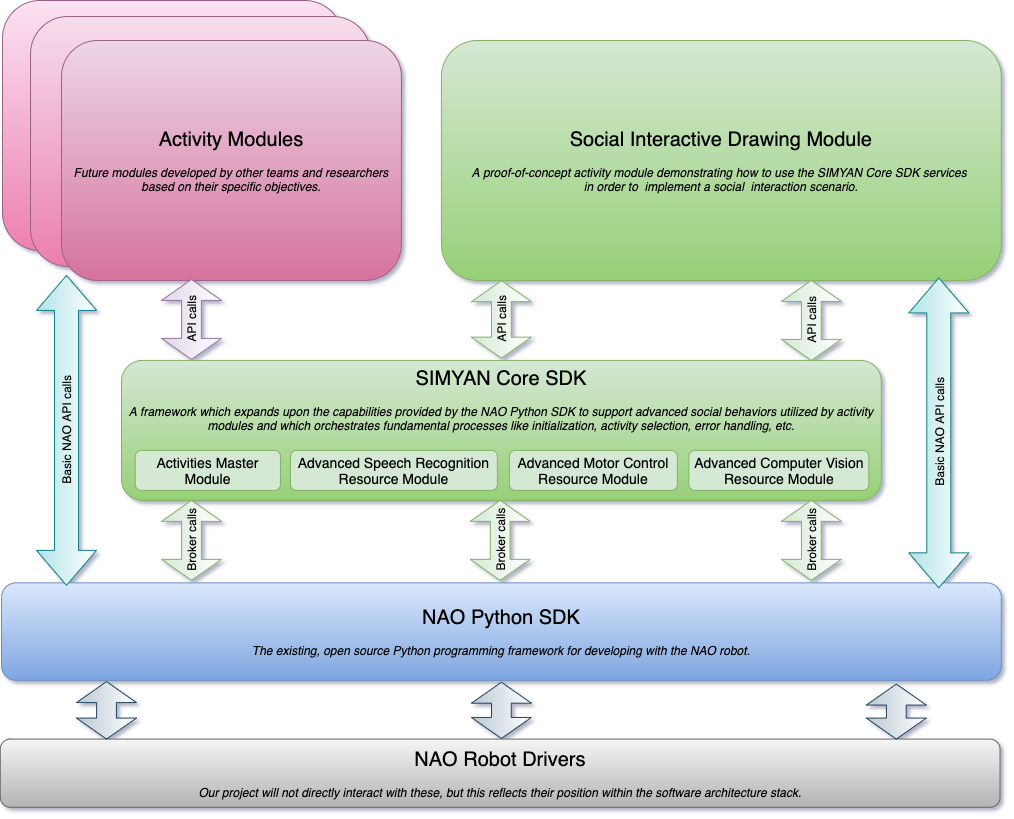

The diagram above was exported from draw.io. Its source (the exported page's mxGraphModel, read from the mxfile embedded in the PNG):
<mxGraphModel dx="1426" dy="905" grid="0" gridSize="10" guides="1" tooltips="1" connect="1" arrows="1" fold="1" page="1" pageScale="1" pageWidth="1100" pageHeight="850" math="0" shadow="1">
  <root>
    <mxCell id="0" />
    <mxCell id="1" parent="0" />
    <mxCell id="2bmjjQcn24_mWpgH3rdT-1" value="&lt;font&gt;&lt;font style=&quot;font-size: 20px&quot;&gt;NAO Python SDK&lt;/font&gt;&lt;br&gt;&lt;br&gt;&lt;i style=&quot;font-size: 12px&quot;&gt;The existing, open source Python programming framework for developing with the NAO robot.&lt;/i&gt;&lt;br&gt;&lt;/font&gt;" style="rounded=1;whiteSpace=wrap;html=1;fillColor=#dae8fc;strokeColor=#6c8ebf;gradientColor=#7ea6e0;gradientDirection=south;" vertex="1" parent="1">
      <mxGeometry x="40" y="602.5" width="1000" height="97.5" as="geometry" />
    </mxCell>
    <mxCell id="2bmjjQcn24_mWpgH3rdT-2" value="&lt;font style=&quot;font-size: 20px&quot;&gt;SIMYAN Core SDK&lt;/font&gt;&lt;br&gt;&lt;br&gt;&lt;i&gt;A framework which expands upon the capabilities provided by the NAO Python SDK to support advanced social behaviors utilized by activity modules and which orchestrates fundamental processes like initialization, activity selection, error handling, etc.&lt;/i&gt;" style="rounded=1;whiteSpace=wrap;html=1;fillColor=#d5e8d4;strokeColor=#82b366;gradientColor=#97d077;verticalAlign=top;" vertex="1" parent="1">
      <mxGeometry x="160" y="380" width="760" height="140" as="geometry" />
    </mxCell>
    <mxCell id="2bmjjQcn24_mWpgH3rdT-8" value="&lt;font&gt;&lt;font&gt;&lt;font style=&quot;font-size: 20px&quot;&gt;NAO Robot Drivers&lt;/font&gt;&lt;br&gt;&lt;br&gt;&lt;/font&gt;&lt;i&gt;Our project will not directly interact with these, but this reflects their position within the software architecture stack.&lt;/i&gt;&lt;br&gt;&lt;/font&gt;" style="rounded=1;whiteSpace=wrap;html=1;fillColor=#f5f5f5;strokeColor=#666666;gradientColor=#b3b3b3;" vertex="1" parent="1">
      <mxGeometry x="38.75" y="758.75" width="1000" height="68.25" as="geometry" />
    </mxCell>
    <mxCell id="2bmjjQcn24_mWpgH3rdT-9" value="&lt;font style=&quot;font-size: 20px&quot;&gt;Social Interactive Drawing Module&lt;/font&gt;&lt;br&gt;&lt;br&gt;&lt;i&gt;A proof-of-concept activity module demonstrating how to use the SIMYAN Core SDK services &lt;br&gt;in order to&amp;nbsp; implement a social&amp;nbsp; interaction scenario.&lt;/i&gt;" style="rounded=1;whiteSpace=wrap;html=1;fillColor=#d5e8d4;strokeColor=#82b366;gradientColor=#97d077;" vertex="1" parent="1">
      <mxGeometry x="480" y="60" width="560" height="240" as="geometry" />
    </mxCell>
    <mxCell id="2bmjjQcn24_mWpgH3rdT-10" value="Basic NAO API calls" style="html=1;shadow=0;dashed=0;align=center;verticalAlign=middle;shape=mxgraph.arrows2.twoWayArrow;dy=0.6;dx=35;rotation=-90;fillColor=#b0e3e6;strokeColor=#0e8088;gradientColor=#ffffff;" vertex="1" parent="1">
      <mxGeometry x="822.5" y="422.5" width="310" height="60" as="geometry" />
    </mxCell>
    <mxCell id="2bmjjQcn24_mWpgH3rdT-11" value="API calls" style="html=1;shadow=0;dashed=0;align=center;verticalAlign=middle;shape=mxgraph.arrows2.twoWayArrow;dy=0.67;dx=21;rotation=-90;fillColor=#d5e8d4;strokeColor=#82b366;gradientColor=#ffffff;" vertex="1" parent="1">
      <mxGeometry x="810" y="310" width="80" height="60" as="geometry" />
    </mxCell>
    <mxCell id="2bmjjQcn24_mWpgH3rdT-12" value="API calls" style="html=1;shadow=0;dashed=0;align=center;verticalAlign=middle;shape=mxgraph.arrows2.twoWayArrow;dy=0.67;dx=21;rotation=-90;fillColor=#d5e8d4;strokeColor=#82b366;gradientColor=#ffffff;" vertex="1" parent="1">
      <mxGeometry x="501.25" y="309" width="77.5" height="60" as="geometry" />
    </mxCell>
    <mxCell id="2bmjjQcn24_mWpgH3rdT-18" value="Broker calls" style="html=1;shadow=0;dashed=0;align=center;verticalAlign=middle;shape=mxgraph.arrows2.twoWayArrow;dy=0.67;dx=21;rotation=-90;fillColor=#d5e8d4;strokeColor=#82b366;gradientColor=#ffffff;" vertex="1" parent="1">
      <mxGeometry x="190" y="530" width="80" height="60" as="geometry" />
    </mxCell>
    <mxCell id="2bmjjQcn24_mWpgH3rdT-19" value="Broker calls" style="html=1;shadow=0;dashed=0;align=center;verticalAlign=middle;shape=mxgraph.arrows2.twoWayArrow;dy=0.67;dx=21;rotation=-90;fillColor=#d5e8d4;strokeColor=#82b366;gradientColor=#ffffff;" vertex="1" parent="1">
      <mxGeometry x="498.75" y="530" width="80" height="60" as="geometry" />
    </mxCell>
    <mxCell id="2bmjjQcn24_mWpgH3rdT-20" value="Broker calls" style="html=1;shadow=0;dashed=0;align=center;verticalAlign=middle;shape=mxgraph.arrows2.twoWayArrow;dy=0.67;dx=21;rotation=-90;fillColor=#d5e8d4;strokeColor=#82b366;gradientColor=#ffffff;" vertex="1" parent="1">
      <mxGeometry x="810" y="530" width="80" height="60" as="geometry" />
    </mxCell>
    <mxCell id="2bmjjQcn24_mWpgH3rdT-22" value="" style="html=1;shadow=0;dashed=0;align=center;verticalAlign=middle;shape=mxgraph.arrows2.twoWayArrow;dy=0.67;dx=21;rotation=-90;fillColor=#bac8d3;strokeColor=#23445d;gradientColor=#ffffff;" vertex="1" parent="1">
      <mxGeometry x="116.25" y="700" width="57.5" height="60" as="geometry" />
    </mxCell>
    <mxCell id="2bmjjQcn24_mWpgH3rdT-23" value="" style="html=1;shadow=0;dashed=0;align=center;verticalAlign=middle;shape=mxgraph.arrows2.twoWayArrow;dy=0.67;dx=21;rotation=-90;fillColor=#bac8d3;strokeColor=#23445d;gradientColor=#ffffff;" vertex="1" parent="1">
      <mxGeometry x="511.87" y="700" width="56.25" height="60" as="geometry" />
    </mxCell>
    <mxCell id="2bmjjQcn24_mWpgH3rdT-24" value="" style="html=1;shadow=0;dashed=0;align=center;verticalAlign=middle;shape=mxgraph.arrows2.twoWayArrow;dy=0.67;dx=21;rotation=-90;fillColor=#bac8d3;strokeColor=#23445d;gradientColor=#ffffff;" vertex="1" parent="1">
      <mxGeometry x="907.5" y="701.25" width="55" height="60" as="geometry" />
    </mxCell>
    <mxCell id="2bmjjQcn24_mWpgH3rdT-26" value="Activity Modules" style="rounded=1;whiteSpace=wrap;html=1;strokeColor=#996185;gradientDirection=south;gradientColor=#ED80AF;fillColor=#FAE2F1;" vertex="1" parent="1">
      <mxGeometry x="41" y="20" width="340" height="250" as="geometry" />
    </mxCell>
    <mxCell id="2bmjjQcn24_mWpgH3rdT-27" value="Activity Modules" style="rounded=1;whiteSpace=wrap;html=1;strokeColor=#996185;fillColor=#F5DDEC;gradientColor=#EB7FAD;" vertex="1" parent="1">
      <mxGeometry x="69" y="36" width="340" height="250" as="geometry" />
    </mxCell>
    <mxCell id="2bmjjQcn24_mWpgH3rdT-28" value="&lt;font style=&quot;font-size: 20px&quot;&gt;Activity Modules&lt;/font&gt;&lt;br&gt;&lt;br&gt;&lt;i&gt;Future modules developed by other teams and researchers based on their specific objectives.&lt;/i&gt;" style="rounded=1;whiteSpace=wrap;html=1;strokeColor=#996185;gradientColor=#d5739d;fillColor=#EDD6E5;" vertex="1" parent="1">
      <mxGeometry x="100" y="60" width="340" height="240" as="geometry" />
    </mxCell>
    <mxCell id="2bmjjQcn24_mWpgH3rdT-29" value="Activities Master Module" style="rounded=1;whiteSpace=wrap;html=1;fillColor=#d5e8d4;strokeColor=#82b366;fontSize=14;fontStyle=0" vertex="1" parent="1">
      <mxGeometry x="173.75" y="470" width="145.25" height="40" as="geometry" />
    </mxCell>
    <mxCell id="2bmjjQcn24_mWpgH3rdT-30" value="Advanced Speech Recognition Resource Module" style="rounded=1;whiteSpace=wrap;html=1;fillColor=#d5e8d4;strokeColor=#82b366;fontSize=14;" vertex="1" parent="1">
      <mxGeometry x="329" y="470" width="207" height="40" as="geometry" />
    </mxCell>
    <mxCell id="2bmjjQcn24_mWpgH3rdT-31" value="Advanced Motor Control Resource Module" style="rounded=1;whiteSpace=wrap;html=1;fillColor=#d5e8d4;strokeColor=#82b366;fontSize=14;" vertex="1" parent="1">
      <mxGeometry x="548" y="470" width="168" height="40" as="geometry" />
    </mxCell>
    <mxCell id="2bmjjQcn24_mWpgH3rdT-32" value="Advanced Computer Vision Resource Module" style="rounded=1;whiteSpace=wrap;html=1;fillColor=#d5e8d4;strokeColor=#82b366;fontSize=14;" vertex="1" parent="1">
      <mxGeometry x="727.5" y="470" width="180" height="40" as="geometry" />
    </mxCell>
    <mxCell id="2bmjjQcn24_mWpgH3rdT-13" value="API calls" style="html=1;shadow=0;dashed=0;align=center;verticalAlign=middle;shape=mxgraph.arrows2.twoWayArrow;dy=0.67;dx=21;rotation=-90;fillColor=#e1d5e7;strokeColor=#9673a6;gradientColor=#ffffff;" vertex="1" parent="1">
      <mxGeometry x="190" y="309" width="80" height="60" as="geometry" />
    </mxCell>
    <mxCell id="2bmjjQcn24_mWpgH3rdT-35" value="Basic NAO API calls" style="html=1;shadow=0;dashed=0;align=center;verticalAlign=middle;shape=mxgraph.arrows2.twoWayArrow;dy=0.6;dx=35;rotation=-90;fillColor=#b0e3e6;strokeColor=#0e8088;gradientColor=#ffffff;" vertex="1" parent="1">
      <mxGeometry x="-50" y="420" width="310" height="60" as="geometry" />
    </mxCell>
  </root>
</mxGraphModel>